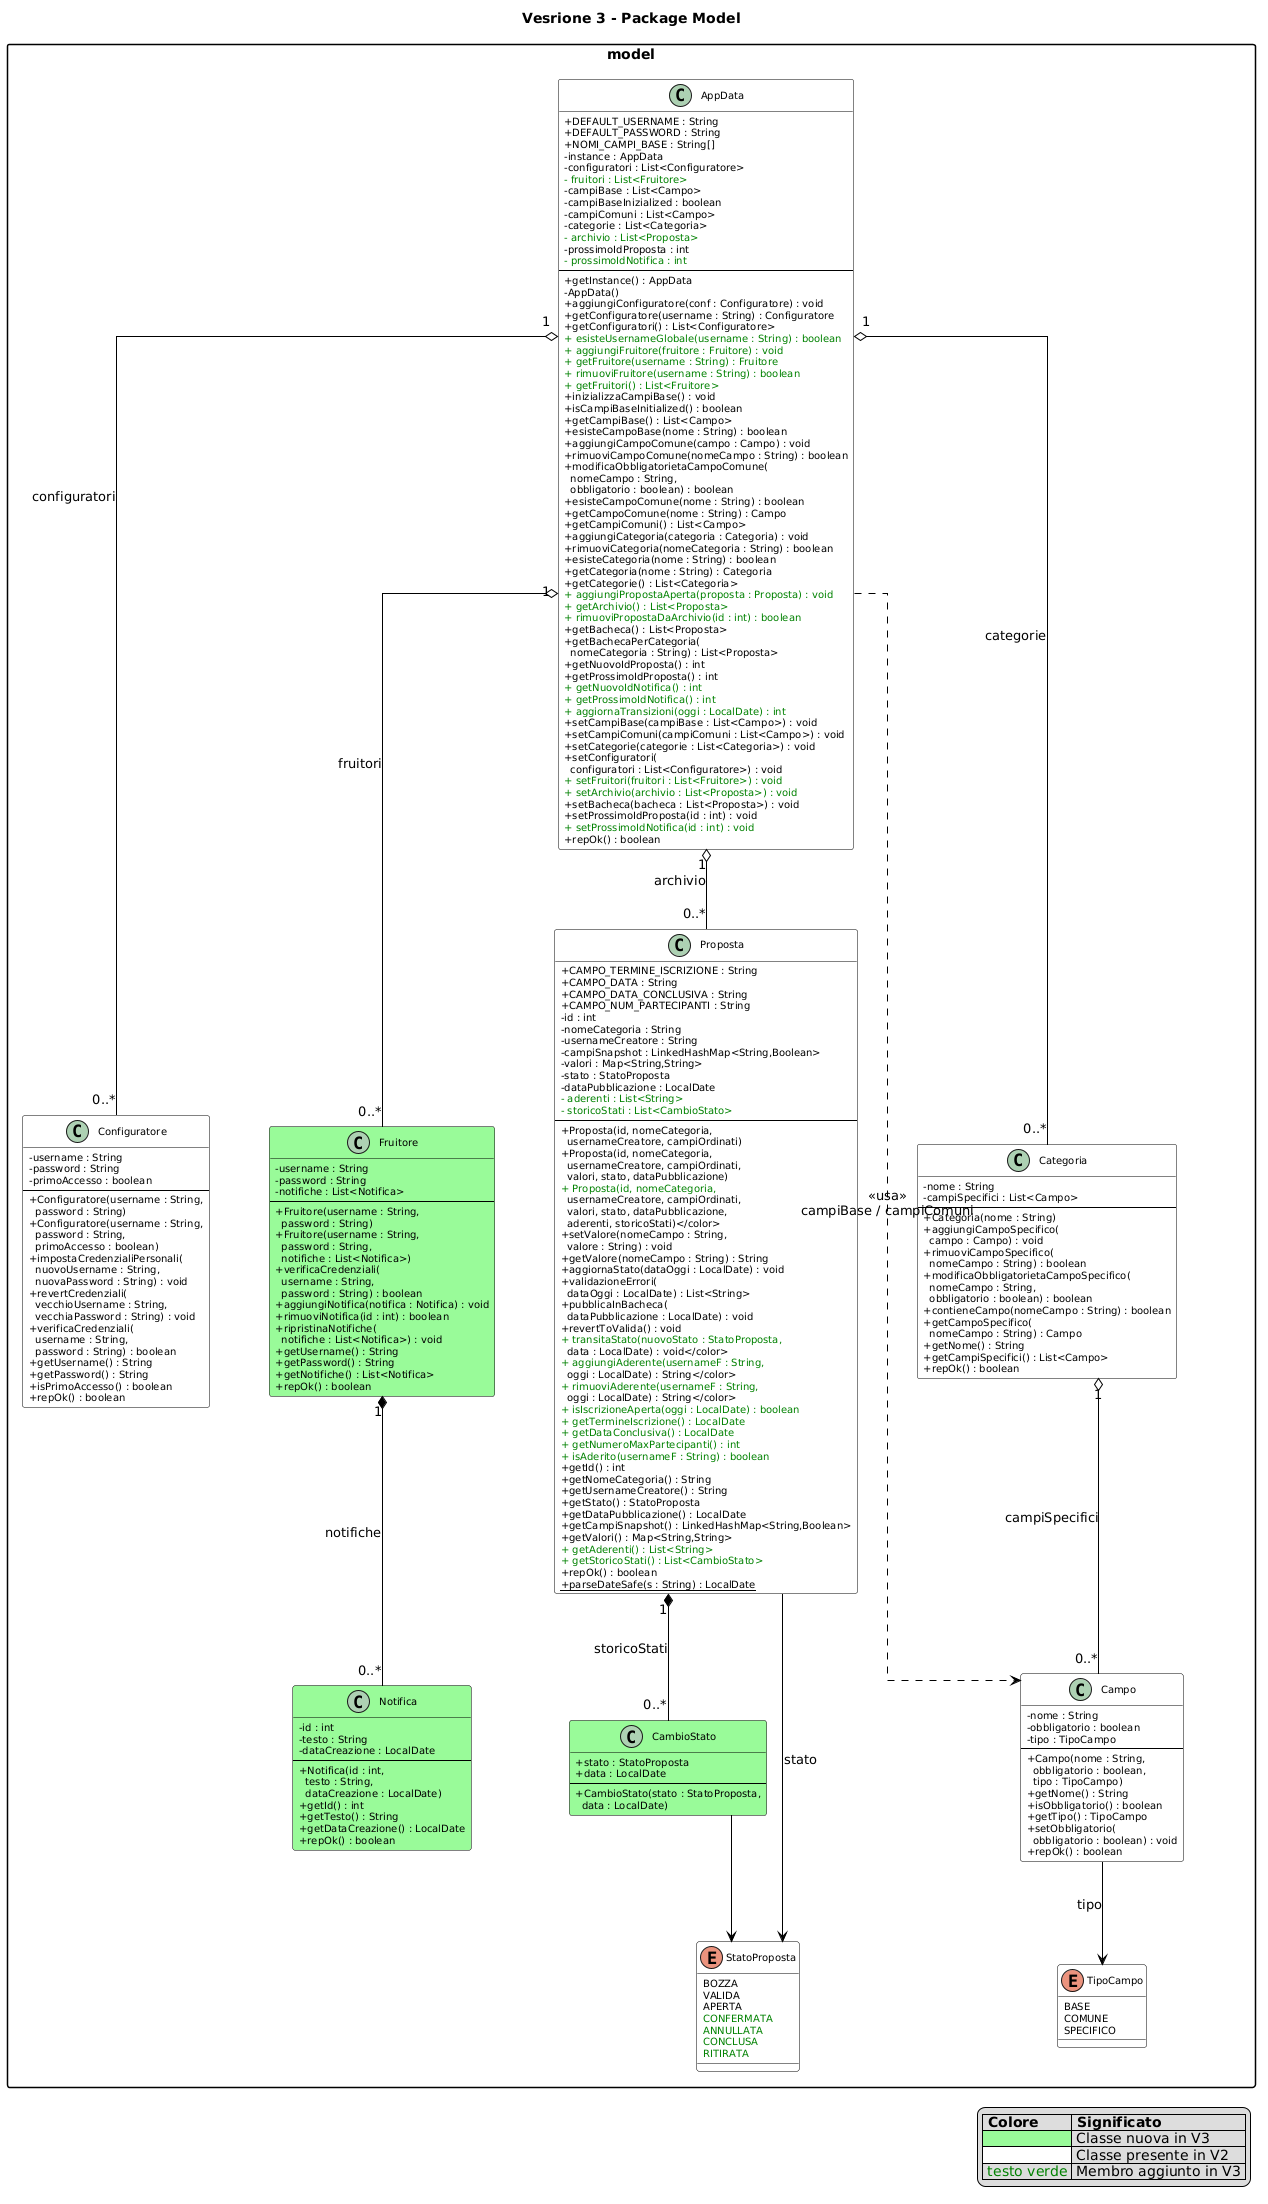

The diagram above was rendered by PlantUML. Its source (embedded in the PNG):
@startuml
title Vesrione 3 - Package Model

skinparam classAttributeIconSize 0
skinparam linetype ortho
skinparam nodesep 60
skinparam ranksep 80
skinparam class {
    BackgroundColor White
    BorderColor Black
    ArrowColor Black
    FontSize 11
    AttributeFontSize 10
}
skinparam packageStyle rectangle

' ============================================================
' PACKAGE: model
' ============================================================
package model {

    class AppData {
        + DEFAULT_USERNAME : String
        + DEFAULT_PASSWORD : String
        + NOMI_CAMPI_BASE : String[]
        - instance : AppData
        - configuratori : List<Configuratore>
        <color:green>- fruitori : List<Fruitore></color>
        - campiBase : List<Campo>
        - campiBaseInizialized : boolean
        - campiComuni : List<Campo>
        - categorie : List<Categoria>
        <color:green>- archivio : List<Proposta></color>
        - prossimoIdProposta : int
        <color:green>- prossimoIdNotifica : int</color>
        --
        + getInstance() : AppData
        - AppData()
        + aggiungiConfiguratore(conf : Configuratore) : void
        + getConfiguratore(username : String) : Configuratore
        + getConfiguratori() : List<Configuratore>
        <color:green>+ esisteUsernameGlobale(username : String) : boolean</color>
        <color:green>+ aggiungiFruitore(fruitore : Fruitore) : void</color>
        <color:green>+ getFruitore(username : String) : Fruitore</color>
        <color:green>+ rimuoviFruitore(username : String) : boolean</color>
        <color:green>+ getFruitori() : List<Fruitore></color>
        + inizializzaCampiBase() : void
        + isCampiBaseInitialized() : boolean
        + getCampiBase() : List<Campo>
        + esisteCampoBase(nome : String) : boolean
        + aggiungiCampoComune(campo : Campo) : void
        + rimuoviCampoComune(nomeCampo : String) : boolean
        + modificaObbligatorietaCampoComune(\n  nomeCampo : String,\n  obbligatorio : boolean) : boolean
        + esisteCampoComune(nome : String) : boolean
        + getCampoComune(nome : String) : Campo
        + getCampiComuni() : List<Campo>
        + aggiungiCategoria(categoria : Categoria) : void
        + rimuoviCategoria(nomeCategoria : String) : boolean
        + esisteCategoria(nome : String) : boolean
        + getCategoria(nome : String) : Categoria
        + getCategorie() : List<Categoria>
        <color:green>+ aggiungiPropostaAperta(proposta : Proposta) : void</color>
        <color:green>+ getArchivio() : List<Proposta></color>
        <color:green>+ rimuoviPropostaDaArchivio(id : int) : boolean</color>
        + getBacheca() : List<Proposta>
        + getBachecaPerCategoria(\n  nomeCategoria : String) : List<Proposta>
        + getNuovoIdProposta() : int
        + getProssimoIdProposta() : int
        <color:green>+ getNuovoIdNotifica() : int</color>
        <color:green>+ getProssimoIdNotifica() : int</color>
        <color:green>+ aggiornaTransizioni(oggi : LocalDate) : int</color>
        + setCampiBase(campiBase : List<Campo>) : void
        + setCampiComuni(campiComuni : List<Campo>) : void
        + setCategorie(categorie : List<Categoria>) : void
        + setConfiguratori(\n  configuratori : List<Configuratore>) : void
        <color:green>+ setFruitori(fruitori : List<Fruitore>) : void</color>
        <color:green>+ setArchivio(archivio : List<Proposta>) : void</color>
        + setBacheca(bacheca : List<Proposta>) : void
        + setProssimoIdProposta(id : int) : void
        <color:green>+ setProssimoIdNotifica(id : int) : void</color>
        + repOk() : boolean
    }

    class Configuratore {
        - username : String
        - password : String
        - primoAccesso : boolean
        --
        + Configuratore(username : String,\n  password : String)
        + Configuratore(username : String,\n  password : String,\n  primoAccesso : boolean)
        + impostaCredenzialiPersonali(\n  nuovoUsername : String,\n  nuovaPassword : String) : void
        + revertCredenziali(\n  vecchioUsername : String,\n  vecchiaPassword : String) : void
        + verificaCredenziali(\n  username : String,\n  password : String) : boolean
        + getUsername() : String
        + getPassword() : String
        + isPrimoAccesso() : boolean
        + repOk() : boolean
    }

    class Fruitore #PaleGreen {
        - username : String
        - password : String
        - notifiche : List<Notifica>
        --
        + Fruitore(username : String,\n  password : String)
        + Fruitore(username : String,\n  password : String,\n  notifiche : List<Notifica>)
        + verificaCredenziali(\n  username : String,\n  password : String) : boolean
        + aggiungiNotifica(notifica : Notifica) : void
        + rimuoviNotifica(id : int) : boolean
        + ripristinaNotifiche(\n  notifiche : List<Notifica>) : void
        + getUsername() : String
        + getPassword() : String
        + getNotifiche() : List<Notifica>
        + repOk() : boolean
    }

    class Notifica #PaleGreen {
        - id : int
        - testo : String
        - dataCreazione : LocalDate
        --
        + Notifica(id : int,\n  testo : String,\n  dataCreazione : LocalDate)
        + getId() : int
        + getTesto() : String
        + getDataCreazione() : LocalDate
        + repOk() : boolean
    }

    class Proposta {
        + CAMPO_TERMINE_ISCRIZIONE : String
        + CAMPO_DATA : String
        + CAMPO_DATA_CONCLUSIVA : String
        + CAMPO_NUM_PARTECIPANTI : String
        - id : int
        - nomeCategoria : String
        - usernameCreatore : String
        - campiSnapshot : LinkedHashMap<String,Boolean>
        - valori : Map<String,String>
        - stato : StatoProposta
        - dataPubblicazione : LocalDate
        <color:green>- aderenti : List<String></color>
        <color:green>- storicoStati : List<CambioStato></color>
        --
        + Proposta(id, nomeCategoria,\n  usernameCreatore, campiOrdinati)
        + Proposta(id, nomeCategoria,\n  usernameCreatore, campiOrdinati,\n  valori, stato, dataPubblicazione)
        <color:green>+ Proposta(id, nomeCategoria,\n  usernameCreatore, campiOrdinati,\n  valori, stato, dataPubblicazione,\n  aderenti, storicoStati)</color>
        + setValore(nomeCampo : String,\n  valore : String) : void
        + getValore(nomeCampo : String) : String
        + aggiornaStato(dataOggi : LocalDate) : void
        + validazioneErrori(\n  dataOggi : LocalDate) : List<String>
        + pubblicaInBacheca(\n  dataPubblicazione : LocalDate) : void
        + revertToValida() : void
        <color:green>+ transitaStato(nuovoStato : StatoProposta,\n  data : LocalDate) : void</color>
        <color:green>+ aggiungiAderente(usernameF : String,\n  oggi : LocalDate) : String</color>
        <color:green>+ rimuoviAderente(usernameF : String,\n  oggi : LocalDate) : String</color>
        <color:green>+ isIscrizioneAperta(oggi : LocalDate) : boolean</color>
        <color:green>+ getTermineIscrizione() : LocalDate</color>
        <color:green>+ getDataConclusiva() : LocalDate</color>
        <color:green>+ getNumeroMaxPartecipanti() : int</color>
        <color:green>+ isAderito(usernameF : String) : boolean</color>
        + getId() : int
        + getNomeCategoria() : String
        + getUsernameCreatore() : String
        + getStato() : StatoProposta
        + getDataPubblicazione() : LocalDate
        + getCampiSnapshot() : LinkedHashMap<String,Boolean>
        + getValori() : Map<String,String>
        <color:green>+ getAderenti() : List<String></color>
        <color:green>+ getStoricoStati() : List<CambioStato></color>
        + repOk() : boolean
        + {static} parseDateSafe(s : String) : LocalDate
    }

    class CambioStato #PaleGreen {
        + stato : StatoProposta
        + data : LocalDate
        --
        + CambioStato(stato : StatoProposta,\n  data : LocalDate)
    }

    class Categoria {
        - nome : String
        - campiSpecifici : List<Campo>
        --
        + Categoria(nome : String)
        + aggiungiCampoSpecifico(\n  campo : Campo) : void
        + rimuoviCampoSpecifico(\n  nomeCampo : String) : boolean
        + modificaObbligatorietaCampoSpecifico(\n  nomeCampo : String,\n  obbligatorio : boolean) : boolean
        + contieneCampo(nomeCampo : String) : boolean
        + getCampoSpecifico(\n  nomeCampo : String) : Campo
        + getNome() : String
        + getCampiSpecifici() : List<Campo>
        + repOk() : boolean
    }

    class Campo {
        - nome : String
        - obbligatorio : boolean
        - tipo : TipoCampo
        --
        + Campo(nome : String,\n  obbligatorio : boolean,\n  tipo : TipoCampo)
        + getNome() : String
        + isObbligatorio() : boolean
        + getTipo() : TipoCampo
        + setObbligatorio(\n  obbligatorio : boolean) : void
        + repOk() : boolean
    }

    enum TipoCampo {
        BASE
        COMUNE
        SPECIFICO
    }

    enum StatoProposta {
        BOZZA
        VALIDA
        APERTA
        <color:green>CONFERMATA</color>
        <color:green>ANNULLATA</color>
        <color:green>CONCLUSA</color>
        <color:green>RITIRATA</color>
    }
}

' ============================================================
' RELAZIONI
' ============================================================
AppData "1" o-- "0..*" Configuratore  : configuratori
AppData "1" o-- "0..*" Fruitore       : fruitori
AppData "1" o-- "0..*" Categoria      : categorie
AppData "1" o-- "0..*" Proposta       : archivio
AppData ..> Campo : <<usa>>\ncampiBase / campiComuni

Fruitore "1" *-- "0..*" Notifica      : notifiche

Proposta "1" *-- "0..*" CambioStato   : storicoStati
Proposta --> StatoProposta             : stato
CambioStato --> StatoProposta

Categoria "1" o-- "0..*" Campo        : campiSpecifici
Campo --> TipoCampo                   : tipo

legend right
  |= Colore |= Significato |
  |<#PaleGreen>   | Classe nuova in V3 |
  |<#White>   | Classe presente in V2 |
  | <color:green>testo verde</color> | Membro aggiunto in V3 |
endlegend
@enduml